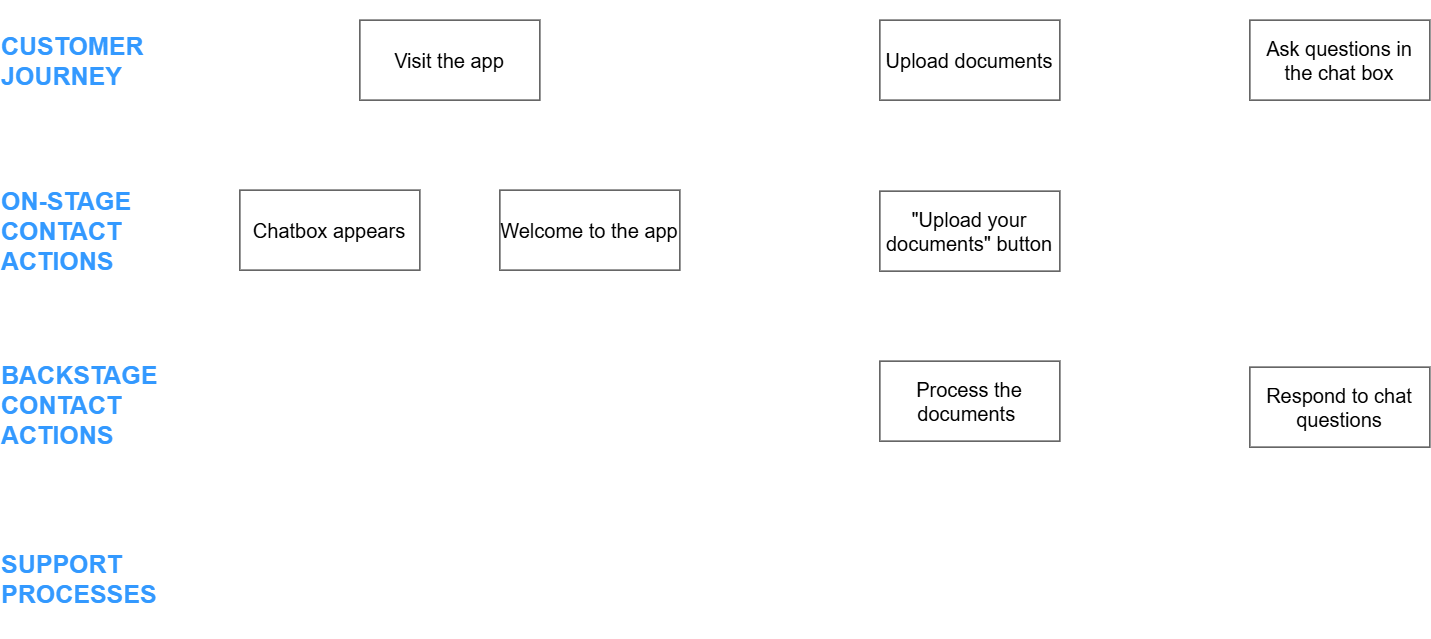

The diagram above was exported from draw.io. Its source (the exported page's mxGraphModel, read from the mxfile embedded in the PNG):
<mxGraphModel dx="1717" dy="937" grid="1" gridSize="10" guides="1" tooltips="1" connect="1" arrows="1" fold="1" page="1" pageScale="1" pageWidth="2336" pageHeight="1654" math="0" shadow="0">
  <root>
    <mxCell id="0" />
    <mxCell id="1" parent="0" />
    <mxCell id="fT5auTyvjzUyjzofpKe2-2" parent="1" style="text;html=1;whiteSpace=wrap;strokeColor=none;fillColor=none;align=left;verticalAlign=middle;rounded=0;fontStyle=1" value="&lt;p&gt;&lt;font style=&quot;font-size: 25px; color: rgb(51, 153, 255);&quot;&gt;CUSTOMER JOURNEY&lt;/font&gt;&lt;/p&gt;" vertex="1">
      <mxGeometry height="120" width="230" x="80" y="340" as="geometry" />
    </mxCell>
    <mxCell id="fT5auTyvjzUyjzofpKe2-3" parent="1" style="rounded=0;whiteSpace=wrap;html=1;" value="&lt;font style=&quot;font-size: 20px;&quot;&gt;Visit the app&lt;/font&gt;" vertex="1">
      <mxGeometry height="80" width="180" x="440" y="360" as="geometry" />
    </mxCell>
    <mxCell id="fT5auTyvjzUyjzofpKe2-4" parent="1" style="rounded=0;whiteSpace=wrap;html=1;" value="&lt;font style=&quot;font-size: 20px;&quot;&gt;Upload documents&lt;/font&gt;" vertex="1">
      <mxGeometry height="80" width="180" x="960" y="360" as="geometry" />
    </mxCell>
    <mxCell id="fT5auTyvjzUyjzofpKe2-5" parent="1" style="rounded=0;whiteSpace=wrap;html=1;" value="&lt;font style=&quot;font-size: 20px;&quot;&gt;Ask questions in the chat box&lt;/font&gt;" vertex="1">
      <mxGeometry height="80" width="180" x="1330" y="360" as="geometry" />
    </mxCell>
    <mxCell id="fT5auTyvjzUyjzofpKe2-6" parent="1" style="text;html=1;whiteSpace=wrap;strokeColor=none;fillColor=none;align=left;verticalAlign=middle;rounded=0;fontStyle=1" value="&lt;p&gt;&lt;font style=&quot;font-size: 25px; color: rgb(51, 153, 255);&quot;&gt;BACKSTAGE CONTACT ACTIONS&lt;/font&gt;&lt;/p&gt;" vertex="1">
      <mxGeometry height="120" width="230" x="80" y="684" as="geometry" />
    </mxCell>
    <mxCell id="fT5auTyvjzUyjzofpKe2-7" parent="1" style="text;html=1;whiteSpace=wrap;strokeColor=none;fillColor=none;align=left;verticalAlign=middle;rounded=0;fontStyle=1" value="&lt;p&gt;&lt;font style=&quot;font-size: 25px; color: rgb(51, 153, 255);&quot;&gt;SUPPORT PROCESSES&lt;/font&gt;&lt;/p&gt;" vertex="1">
      <mxGeometry height="120" width="230" x="80" y="858" as="geometry" />
    </mxCell>
    <mxCell id="fT5auTyvjzUyjzofpKe2-8" parent="1" style="rounded=0;whiteSpace=wrap;html=1;" value="&lt;span style=&quot;font-size: 20px;&quot;&gt;Process the documents&amp;nbsp;&lt;/span&gt;" vertex="1">
      <mxGeometry height="80" width="180" x="960" y="701" as="geometry" />
    </mxCell>
    <mxCell id="fT5auTyvjzUyjzofpKe2-9" parent="1" style="rounded=0;whiteSpace=wrap;html=1;" value="&lt;font style=&quot;font-size: 20px;&quot;&gt;Chatbox appears&lt;/font&gt;" vertex="1">
      <mxGeometry height="80" width="180" x="320" y="530" as="geometry" />
    </mxCell>
    <mxCell id="fT5auTyvjzUyjzofpKe2-10" parent="1" style="rounded=0;whiteSpace=wrap;html=1;" value="&lt;font style=&quot;font-size: 20px;&quot;&gt;Respond to chat questions&lt;/font&gt;" vertex="1">
      <mxGeometry height="80" width="180" x="1330" y="707" as="geometry" />
    </mxCell>
    <mxCell id="fT5auTyvjzUyjzofpKe2-11" parent="1" style="text;html=1;whiteSpace=wrap;strokeColor=none;fillColor=none;align=left;verticalAlign=middle;rounded=0;fontStyle=1" value="&lt;p&gt;&lt;font color=&quot;#3399ff&quot;&gt;&lt;span style=&quot;font-size: 25px;&quot;&gt;ON-STAGE CONTACT ACTIONS&lt;/span&gt;&lt;/font&gt;&lt;/p&gt;" vertex="1">
      <mxGeometry height="120" width="230" x="80" y="510" as="geometry" />
    </mxCell>
    <mxCell id="fT5auTyvjzUyjzofpKe2-12" parent="1" style="rounded=0;whiteSpace=wrap;html=1;" value="&lt;font style=&quot;font-size: 20px;&quot;&gt;Welcome to the app&lt;/font&gt;" vertex="1">
      <mxGeometry height="80" width="180" x="580" y="530" as="geometry" />
    </mxCell>
    <mxCell id="fT5auTyvjzUyjzofpKe2-13" parent="1" style="rounded=0;whiteSpace=wrap;html=1;" value="&lt;span style=&quot;font-size: 20px;&quot;&gt;&quot;Upload your documents&quot; button&lt;/span&gt;" vertex="1">
      <mxGeometry height="80" width="180" x="960" y="531" as="geometry" />
    </mxCell>
  </root>
</mxGraphModel>